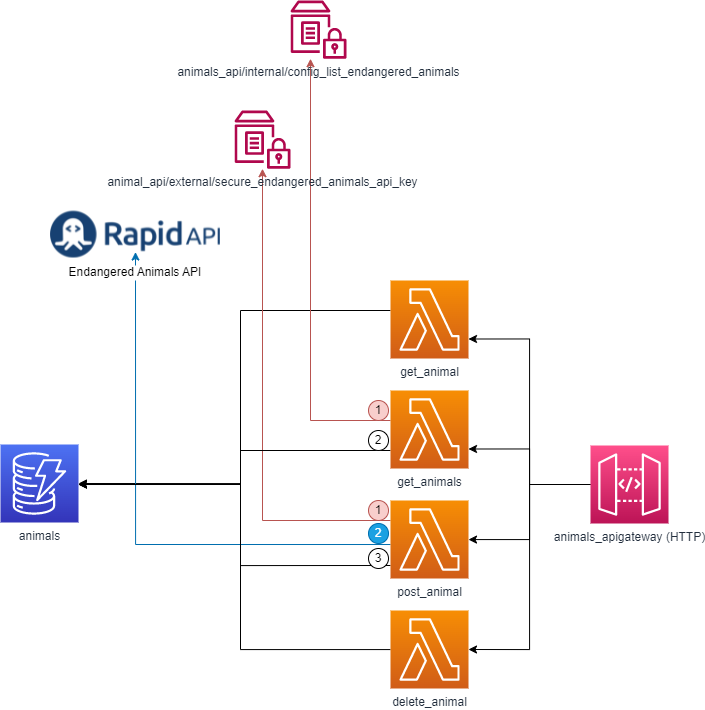

The diagram above was exported from draw.io. Its source (the exported page's mxGraphModel, read from the mxfile embedded in the PNG):
<mxGraphModel dx="2162" dy="2020" grid="1" gridSize="10" guides="1" tooltips="1" connect="1" arrows="1" fold="1" page="1" pageScale="1" pageWidth="827" pageHeight="1169" math="0" shadow="0">
  <root>
    <mxCell id="Z08Aeidv2ikxY4uqqLBs-0" />
    <mxCell id="Z08Aeidv2ikxY4uqqLBs-1" parent="Z08Aeidv2ikxY4uqqLBs-0" />
    <mxCell id="Z08Aeidv2ikxY4uqqLBs-21" style="edgeStyle=orthogonalEdgeStyle;rounded=0;orthogonalLoop=1;jettySize=auto;html=1;entryX=1;entryY=0.75;entryDx=0;entryDy=0;entryPerimeter=0;" edge="1" parent="Z08Aeidv2ikxY4uqqLBs-1" source="Z08Aeidv2ikxY4uqqLBs-2" target="Z08Aeidv2ikxY4uqqLBs-4">
      <mxGeometry relative="1" as="geometry" />
    </mxCell>
    <mxCell id="Z08Aeidv2ikxY4uqqLBs-22" style="edgeStyle=orthogonalEdgeStyle;rounded=0;orthogonalLoop=1;jettySize=auto;html=1;entryX=1;entryY=0.75;entryDx=0;entryDy=0;entryPerimeter=0;" edge="1" parent="Z08Aeidv2ikxY4uqqLBs-1" source="Z08Aeidv2ikxY4uqqLBs-2" target="Z08Aeidv2ikxY4uqqLBs-6">
      <mxGeometry relative="1" as="geometry" />
    </mxCell>
    <mxCell id="Z08Aeidv2ikxY4uqqLBs-23" style="edgeStyle=orthogonalEdgeStyle;rounded=0;orthogonalLoop=1;jettySize=auto;html=1;" edge="1" parent="Z08Aeidv2ikxY4uqqLBs-1" source="Z08Aeidv2ikxY4uqqLBs-2" target="Z08Aeidv2ikxY4uqqLBs-5">
      <mxGeometry relative="1" as="geometry" />
    </mxCell>
    <mxCell id="Z08Aeidv2ikxY4uqqLBs-24" style="edgeStyle=orthogonalEdgeStyle;rounded=0;orthogonalLoop=1;jettySize=auto;html=1;entryX=1;entryY=0.5;entryDx=0;entryDy=0;entryPerimeter=0;" edge="1" parent="Z08Aeidv2ikxY4uqqLBs-1" source="Z08Aeidv2ikxY4uqqLBs-2" target="Z08Aeidv2ikxY4uqqLBs-7">
      <mxGeometry relative="1" as="geometry" />
    </mxCell>
    <mxCell id="Z08Aeidv2ikxY4uqqLBs-2" value="animals_apigateway (HTTP)" style="sketch=0;points=[[0,0,0],[0.25,0,0],[0.5,0,0],[0.75,0,0],[1,0,0],[0,1,0],[0.25,1,0],[0.5,1,0],[0.75,1,0],[1,1,0],[0,0.25,0],[0,0.5,0],[0,0.75,0],[1,0.25,0],[1,0.5,0],[1,0.75,0]];outlineConnect=0;fontColor=#232F3E;gradientColor=#FF4F8B;gradientDirection=north;fillColor=#BC1356;strokeColor=#ffffff;dashed=0;verticalLabelPosition=bottom;verticalAlign=top;align=center;html=1;fontSize=12;fontStyle=0;aspect=fixed;shape=mxgraph.aws4.resourceIcon;resIcon=mxgraph.aws4.api_gateway;" vertex="1" parent="Z08Aeidv2ikxY4uqqLBs-1">
      <mxGeometry x="380" y="275" width="78" height="78" as="geometry" />
    </mxCell>
    <mxCell id="Z08Aeidv2ikxY4uqqLBs-9" style="edgeStyle=orthogonalEdgeStyle;rounded=0;orthogonalLoop=1;jettySize=auto;html=1;entryX=1;entryY=0.5;entryDx=0;entryDy=0;entryPerimeter=0;" edge="1" parent="Z08Aeidv2ikxY4uqqLBs-1" source="Z08Aeidv2ikxY4uqqLBs-4" target="Z08Aeidv2ikxY4uqqLBs-8">
      <mxGeometry relative="1" as="geometry">
        <Array as="points">
          <mxPoint x="30" y="140" />
          <mxPoint x="30" y="313" />
        </Array>
      </mxGeometry>
    </mxCell>
    <mxCell id="Z08Aeidv2ikxY4uqqLBs-4" value="get_animal" style="sketch=0;points=[[0,0,0],[0.25,0,0],[0.5,0,0],[0.75,0,0],[1,0,0],[0,1,0],[0.25,1,0],[0.5,1,0],[0.75,1,0],[1,1,0],[0,0.25,0],[0,0.5,0],[0,0.75,0],[1,0.25,0],[1,0.5,0],[1,0.75,0]];outlineConnect=0;fontColor=#232F3E;gradientColor=#F78E04;gradientDirection=north;fillColor=#D05C17;strokeColor=#ffffff;dashed=0;verticalLabelPosition=bottom;verticalAlign=top;align=center;html=1;fontSize=12;fontStyle=0;aspect=fixed;shape=mxgraph.aws4.resourceIcon;resIcon=mxgraph.aws4.lambda;" vertex="1" parent="Z08Aeidv2ikxY4uqqLBs-1">
      <mxGeometry x="180" y="110" width="78" height="78" as="geometry" />
    </mxCell>
    <mxCell id="Z08Aeidv2ikxY4uqqLBs-12" style="edgeStyle=orthogonalEdgeStyle;rounded=0;orthogonalLoop=1;jettySize=auto;html=1;" edge="1" parent="Z08Aeidv2ikxY4uqqLBs-1">
      <mxGeometry relative="1" as="geometry">
        <mxPoint x="180" y="395" as="sourcePoint" />
        <mxPoint x="-132" y="314.014492753623" as="targetPoint" />
        <Array as="points">
          <mxPoint x="30" y="395" />
          <mxPoint x="30" y="314" />
        </Array>
      </mxGeometry>
    </mxCell>
    <mxCell id="Z08Aeidv2ikxY4uqqLBs-28" style="edgeStyle=orthogonalEdgeStyle;rounded=0;orthogonalLoop=1;jettySize=auto;html=1;fillColor=#f8cecc;strokeColor=#b85450;" edge="1" parent="Z08Aeidv2ikxY4uqqLBs-1" source="Z08Aeidv2ikxY4uqqLBs-5" target="Z08Aeidv2ikxY4uqqLBs-25">
      <mxGeometry relative="1" as="geometry">
        <Array as="points">
          <mxPoint x="52" y="350" />
        </Array>
      </mxGeometry>
    </mxCell>
    <mxCell id="Z08Aeidv2ikxY4uqqLBs-36" style="edgeStyle=orthogonalEdgeStyle;rounded=0;orthogonalLoop=1;jettySize=auto;html=1;fillColor=#1ba1e2;strokeColor=#006EAF;" edge="1" parent="Z08Aeidv2ikxY4uqqLBs-1">
      <mxGeometry relative="1" as="geometry">
        <mxPoint x="180" y="374.01449275362324" as="sourcePoint" />
        <mxPoint x="-75" y="81.54999999999995" as="targetPoint" />
        <Array as="points">
          <mxPoint x="-75" y="374" />
        </Array>
      </mxGeometry>
    </mxCell>
    <mxCell id="Z08Aeidv2ikxY4uqqLBs-5" value="post_animal" style="sketch=0;points=[[0,0,0],[0.25,0,0],[0.5,0,0],[0.75,0,0],[1,0,0],[0,1,0],[0.25,1,0],[0.5,1,0],[0.75,1,0],[1,1,0],[0,0.25,0],[0,0.5,0],[0,0.75,0],[1,0.25,0],[1,0.5,0],[1,0.75,0]];outlineConnect=0;fontColor=#232F3E;gradientColor=#F78E04;gradientDirection=north;fillColor=#D05C17;strokeColor=#ffffff;dashed=0;verticalLabelPosition=bottom;verticalAlign=top;align=center;html=1;fontSize=12;fontStyle=0;aspect=fixed;shape=mxgraph.aws4.resourceIcon;resIcon=mxgraph.aws4.lambda;" vertex="1" parent="Z08Aeidv2ikxY4uqqLBs-1">
      <mxGeometry x="180" y="330" width="78" height="78" as="geometry" />
    </mxCell>
    <mxCell id="Z08Aeidv2ikxY4uqqLBs-10" style="edgeStyle=orthogonalEdgeStyle;rounded=0;orthogonalLoop=1;jettySize=auto;html=1;" edge="1" parent="Z08Aeidv2ikxY4uqqLBs-1" source="Z08Aeidv2ikxY4uqqLBs-6" target="Z08Aeidv2ikxY4uqqLBs-8">
      <mxGeometry relative="1" as="geometry">
        <Array as="points">
          <mxPoint x="30" y="280" />
          <mxPoint x="30" y="314" />
        </Array>
      </mxGeometry>
    </mxCell>
    <mxCell id="Z08Aeidv2ikxY4uqqLBs-20" style="edgeStyle=orthogonalEdgeStyle;rounded=0;orthogonalLoop=1;jettySize=auto;html=1;fillColor=#f8cecc;strokeColor=#b85450;" edge="1" parent="Z08Aeidv2ikxY4uqqLBs-1" source="Z08Aeidv2ikxY4uqqLBs-6" target="Z08Aeidv2ikxY4uqqLBs-14">
      <mxGeometry relative="1" as="geometry">
        <mxPoint x="170" y="-80" as="targetPoint" />
        <Array as="points">
          <mxPoint x="100" y="250" />
        </Array>
      </mxGeometry>
    </mxCell>
    <mxCell id="Z08Aeidv2ikxY4uqqLBs-6" value="get_animals" style="sketch=0;points=[[0,0,0],[0.25,0,0],[0.5,0,0],[0.75,0,0],[1,0,0],[0,1,0],[0.25,1,0],[0.5,1,0],[0.75,1,0],[1,1,0],[0,0.25,0],[0,0.5,0],[0,0.75,0],[1,0.25,0],[1,0.5,0],[1,0.75,0]];outlineConnect=0;fontColor=#232F3E;gradientColor=#F78E04;gradientDirection=north;fillColor=#D05C17;strokeColor=#ffffff;dashed=0;verticalLabelPosition=bottom;verticalAlign=top;align=center;html=1;fontSize=12;fontStyle=0;aspect=fixed;shape=mxgraph.aws4.resourceIcon;resIcon=mxgraph.aws4.lambda;" vertex="1" parent="Z08Aeidv2ikxY4uqqLBs-1">
      <mxGeometry x="180" y="220" width="78" height="78" as="geometry" />
    </mxCell>
    <mxCell id="Z08Aeidv2ikxY4uqqLBs-13" style="edgeStyle=orthogonalEdgeStyle;rounded=0;orthogonalLoop=1;jettySize=auto;html=1;entryX=1;entryY=0.5;entryDx=0;entryDy=0;entryPerimeter=0;" edge="1" parent="Z08Aeidv2ikxY4uqqLBs-1" source="Z08Aeidv2ikxY4uqqLBs-7" target="Z08Aeidv2ikxY4uqqLBs-8">
      <mxGeometry relative="1" as="geometry">
        <Array as="points">
          <mxPoint x="30" y="479" />
          <mxPoint x="30" y="314" />
        </Array>
      </mxGeometry>
    </mxCell>
    <mxCell id="Z08Aeidv2ikxY4uqqLBs-7" value="delete_animal" style="sketch=0;points=[[0,0,0],[0.25,0,0],[0.5,0,0],[0.75,0,0],[1,0,0],[0,1,0],[0.25,1,0],[0.5,1,0],[0.75,1,0],[1,1,0],[0,0.25,0],[0,0.5,0],[0,0.75,0],[1,0.25,0],[1,0.5,0],[1,0.75,0]];outlineConnect=0;fontColor=#232F3E;gradientColor=#F78E04;gradientDirection=north;fillColor=#D05C17;strokeColor=#ffffff;dashed=0;verticalLabelPosition=bottom;verticalAlign=top;align=center;html=1;fontSize=12;fontStyle=0;aspect=fixed;shape=mxgraph.aws4.resourceIcon;resIcon=mxgraph.aws4.lambda;" vertex="1" parent="Z08Aeidv2ikxY4uqqLBs-1">
      <mxGeometry x="180" y="440" width="78" height="78" as="geometry" />
    </mxCell>
    <mxCell id="Z08Aeidv2ikxY4uqqLBs-8" value="animals" style="sketch=0;points=[[0,0,0],[0.25,0,0],[0.5,0,0],[0.75,0,0],[1,0,0],[0,1,0],[0.25,1,0],[0.5,1,0],[0.75,1,0],[1,1,0],[0,0.25,0],[0,0.5,0],[0,0.75,0],[1,0.25,0],[1,0.5,0],[1,0.75,0]];outlineConnect=0;fontColor=#232F3E;gradientColor=#4D72F3;gradientDirection=north;fillColor=#3334B9;strokeColor=#ffffff;dashed=0;verticalLabelPosition=bottom;verticalAlign=top;align=center;html=1;fontSize=12;fontStyle=0;aspect=fixed;shape=mxgraph.aws4.resourceIcon;resIcon=mxgraph.aws4.dynamodb;" vertex="1" parent="Z08Aeidv2ikxY4uqqLBs-1">
      <mxGeometry x="-210" y="274" width="78" height="78" as="geometry" />
    </mxCell>
    <mxCell id="Z08Aeidv2ikxY4uqqLBs-14" value="animals_api/internal/config_list_endangered_animals" style="sketch=0;outlineConnect=0;fontColor=#232F3E;gradientColor=none;fillColor=#B0084D;strokeColor=none;dashed=0;verticalLabelPosition=bottom;verticalAlign=top;align=center;html=1;fontSize=12;fontStyle=0;aspect=fixed;pointerEvents=1;shape=mxgraph.aws4.parameter_store;" vertex="1" parent="Z08Aeidv2ikxY4uqqLBs-1">
      <mxGeometry x="80" y="-170" width="56" height="58.24" as="geometry" />
    </mxCell>
    <mxCell id="Z08Aeidv2ikxY4uqqLBs-25" value="animal_api/external/secure_endangered_animals_api_key" style="sketch=0;outlineConnect=0;fontColor=#232F3E;gradientColor=none;fillColor=#B0084D;strokeColor=none;dashed=0;verticalLabelPosition=bottom;verticalAlign=top;align=center;html=1;fontSize=12;fontStyle=0;aspect=fixed;pointerEvents=1;shape=mxgraph.aws4.parameter_store;" vertex="1" parent="Z08Aeidv2ikxY4uqqLBs-1">
      <mxGeometry x="24" y="-60" width="56" height="58.24" as="geometry" />
    </mxCell>
    <mxCell id="Z08Aeidv2ikxY4uqqLBs-26" value="1" style="ellipse;whiteSpace=wrap;html=1;aspect=fixed;fillColor=#f8cecc;strokeColor=#b85450;" vertex="1" parent="Z08Aeidv2ikxY4uqqLBs-1">
      <mxGeometry x="158" y="230" width="20" height="20" as="geometry" />
    </mxCell>
    <mxCell id="Z08Aeidv2ikxY4uqqLBs-27" value="2" style="ellipse;whiteSpace=wrap;html=1;aspect=fixed;" vertex="1" parent="Z08Aeidv2ikxY4uqqLBs-1">
      <mxGeometry x="158" y="260" width="20" height="20" as="geometry" />
    </mxCell>
    <mxCell id="Z08Aeidv2ikxY4uqqLBs-29" value="1" style="ellipse;whiteSpace=wrap;html=1;aspect=fixed;fillColor=#f8cecc;strokeColor=#b85450;" vertex="1" parent="Z08Aeidv2ikxY4uqqLBs-1">
      <mxGeometry x="158" y="330" width="20" height="20" as="geometry" />
    </mxCell>
    <mxCell id="Z08Aeidv2ikxY4uqqLBs-34" value="Endangered Animals API" style="shape=image;verticalLabelPosition=bottom;labelBackgroundColor=default;verticalAlign=top;aspect=fixed;imageAspect=0;image=data:image/png,(base64 omitted: 23332 chars);" vertex="1" parent="Z08Aeidv2ikxY4uqqLBs-1">
      <mxGeometry x="-160" y="40.44" width="170" height="47.11" as="geometry" />
    </mxCell>
    <mxCell id="Z08Aeidv2ikxY4uqqLBs-37" value="2" style="ellipse;whiteSpace=wrap;html=1;aspect=fixed;fillColor=#1ba1e2;fontColor=#ffffff;strokeColor=#006EAF;" vertex="1" parent="Z08Aeidv2ikxY4uqqLBs-1">
      <mxGeometry x="158" y="353" width="20" height="20" as="geometry" />
    </mxCell>
    <mxCell id="Z08Aeidv2ikxY4uqqLBs-38" value="3" style="ellipse;whiteSpace=wrap;html=1;aspect=fixed;" vertex="1" parent="Z08Aeidv2ikxY4uqqLBs-1">
      <mxGeometry x="158" y="378" width="20" height="20" as="geometry" />
    </mxCell>
  </root>
</mxGraphModel>